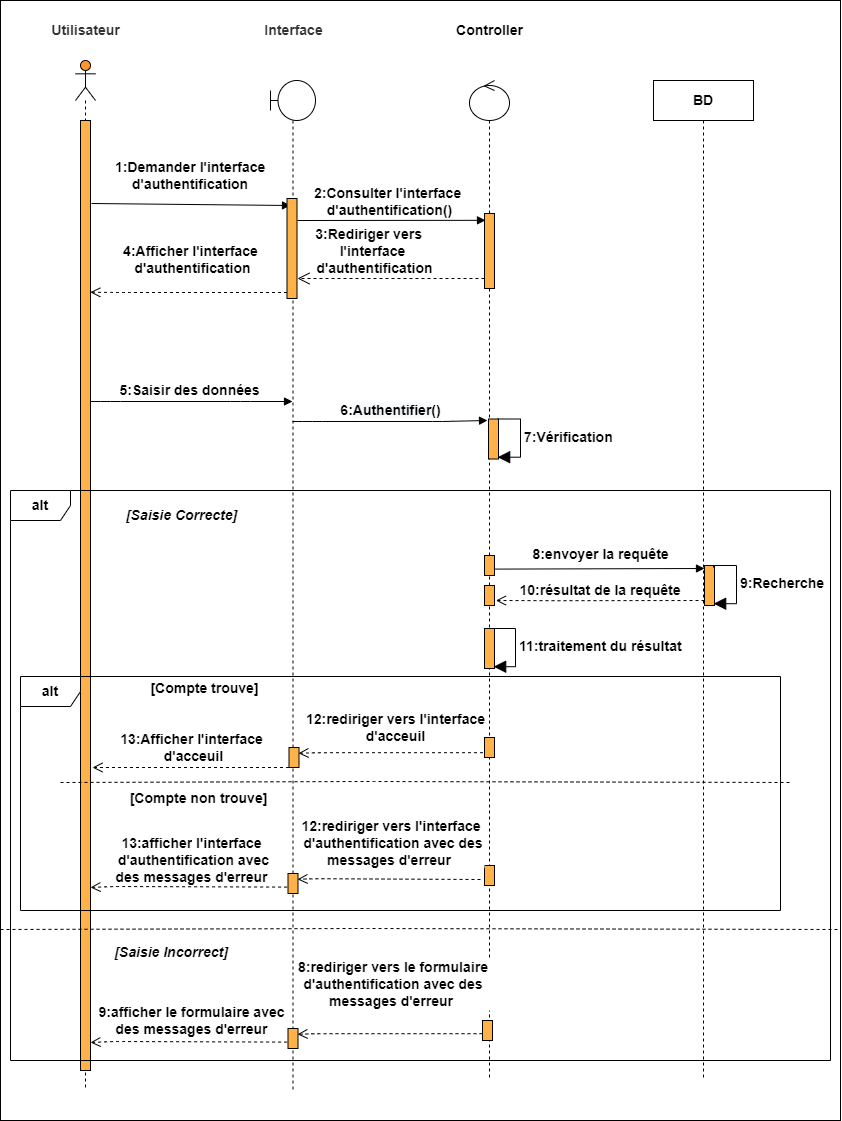

The diagram above was exported from draw.io. Its source (the exported page's mxGraphModel, read from the mxfile embedded in the PNG):
<mxGraphModel dx="1865" dy="489" grid="1" gridSize="10" guides="1" tooltips="1" connect="1" arrows="1" fold="1" page="1" pageScale="1" pageWidth="827" pageHeight="1169" math="0" shadow="0">
  <root>
    <mxCell id="0" />
    <mxCell id="1" parent="0" />
    <mxCell id="Goc7-zwg9t1Ih8TnDyVE-1" value="4:Afficher l'interface&#10; d'authentification" style="verticalAlign=bottom;endArrow=open;dashed=1;endSize=8;shadow=0;strokeWidth=1;fontStyle=1;entryX=0.98;entryY=0.333;entryDx=0;entryDy=0;entryPerimeter=0;fontSize=14;" parent="1" edge="1">
      <mxGeometry x="-0.0188" y="-14" relative="1" as="geometry">
        <mxPoint x="79.79999999999995" y="311.76" as="targetPoint" />
        <Array as="points">
          <mxPoint x="110" y="312" />
        </Array>
        <mxPoint x="276.5" y="312" as="sourcePoint" />
        <mxPoint x="1" as="offset" />
      </mxGeometry>
    </mxCell>
    <mxCell id="Goc7-zwg9t1Ih8TnDyVE-2" value="1:Demander l'interface&#10;d'authentification" style="verticalAlign=bottom;endArrow=block;shadow=0;strokeWidth=1;fontStyle=1;entryX=0.35;entryY=0.07;entryDx=0;entryDy=0;entryPerimeter=0;fontSize=14;" parent="1" target="Goc7-zwg9t1Ih8TnDyVE-10" edge="1">
      <mxGeometry x="-0.0099" y="10" relative="1" as="geometry">
        <mxPoint x="81" y="223" as="sourcePoint" />
        <mxPoint x="274" y="225" as="targetPoint" />
        <Array as="points" />
        <mxPoint as="offset" />
      </mxGeometry>
    </mxCell>
    <mxCell id="Goc7-zwg9t1Ih8TnDyVE-3" value="&lt;span style=&quot;font-size: 14px;&quot;&gt;BD&lt;/span&gt;" style="shape=umlLifeline;perimeter=lifelinePerimeter;whiteSpace=wrap;html=1;container=1;collapsible=0;recursiveResize=0;outlineConnect=0;fontSize=14;fontStyle=1" parent="1" vertex="1">
      <mxGeometry x="643" y="100" width="100" height="1000" as="geometry" />
    </mxCell>
    <mxCell id="Goc7-zwg9t1Ih8TnDyVE-4" value="" style="shape=umlLifeline;participant=umlActor;perimeter=lifelinePerimeter;whiteSpace=wrap;html=1;container=1;collapsible=0;recursiveResize=0;verticalAlign=top;spacingTop=36;outlineConnect=0;fillColor=#FF962E;fontSize=14;fontStyle=1" parent="1" vertex="1">
      <mxGeometry x="65" y="80" width="20" height="1030" as="geometry" />
    </mxCell>
    <mxCell id="Goc7-zwg9t1Ih8TnDyVE-5" value="" style="html=1;points=[];perimeter=orthogonalPerimeter;fillColor=#FFB14A;fontSize=14;fontStyle=1" parent="Goc7-zwg9t1Ih8TnDyVE-4" vertex="1">
      <mxGeometry x="5" y="60" width="10" height="950" as="geometry" />
    </mxCell>
    <mxCell id="Goc7-zwg9t1Ih8TnDyVE-6" value="alt" style="shape=umlFrame;whiteSpace=wrap;html=1;fontSize=14;fontStyle=1" parent="1" vertex="1">
      <mxGeometry y="510" width="820" height="570" as="geometry" />
    </mxCell>
    <mxCell id="Goc7-zwg9t1Ih8TnDyVE-7" value="" style="endArrow=none;dashed=1;html=1;fontSize=14;fontStyle=1" parent="1" edge="1">
      <mxGeometry width="50" height="50" relative="1" as="geometry">
        <mxPoint x="50" y="802" as="sourcePoint" />
        <mxPoint x="780" y="802" as="targetPoint" />
        <Array as="points">
          <mxPoint x="354" y="801" />
        </Array>
      </mxGeometry>
    </mxCell>
    <mxCell id="Goc7-zwg9t1Ih8TnDyVE-8" value="&lt;span style=&quot;font-size: 14px;&quot;&gt;5:Saisir des données&amp;nbsp;&lt;/span&gt;" style="html=1;verticalAlign=bottom;endArrow=block;fontSize=14;fontStyle=1" parent="1" edge="1">
      <mxGeometry width="80" relative="1" as="geometry">
        <mxPoint x="80" y="421" as="sourcePoint" />
        <mxPoint x="282" y="421" as="targetPoint" />
        <Array as="points">
          <mxPoint x="100" y="421" />
          <mxPoint x="230" y="421" />
        </Array>
      </mxGeometry>
    </mxCell>
    <mxCell id="Goc7-zwg9t1Ih8TnDyVE-9" value="" style="shape=umlLifeline;participant=umlBoundary;perimeter=lifelinePerimeter;whiteSpace=wrap;html=1;container=1;collapsible=0;recursiveResize=0;verticalAlign=top;spacingTop=36;outlineConnect=0;fontSize=14;fontStyle=1" parent="1" vertex="1">
      <mxGeometry x="260" y="100" width="45" height="1010" as="geometry" />
    </mxCell>
    <mxCell id="Goc7-zwg9t1Ih8TnDyVE-10" value="" style="html=1;points=[];perimeter=orthogonalPerimeter;fillColor=#FFB14A;fontSize=14;fontStyle=1" parent="Goc7-zwg9t1Ih8TnDyVE-9" vertex="1">
      <mxGeometry x="16.5" y="118" width="10" height="100" as="geometry" />
    </mxCell>
    <mxCell id="Goc7-zwg9t1Ih8TnDyVE-11" value="&lt;font color=&quot;#333333&quot;&gt;Utilisateur&lt;/font&gt;" style="text;html=1;align=center;verticalAlign=middle;resizable=0;points=[];autosize=1;strokeColor=none;fontSize=14;fontStyle=1" parent="1" vertex="1">
      <mxGeometry x="35" y="40" width="80" height="20" as="geometry" />
    </mxCell>
    <mxCell id="Goc7-zwg9t1Ih8TnDyVE-12" value="&lt;font color=&quot;#333333&quot; style=&quot;font-size: 14px;&quot;&gt;&lt;span style=&quot;font-size: 14px;&quot;&gt;Interface&lt;/span&gt;&lt;/font&gt;" style="text;html=1;align=center;verticalAlign=middle;resizable=0;points=[];autosize=1;strokeColor=none;fontSize=14;fontStyle=1" parent="1" vertex="1">
      <mxGeometry x="247.5" y="40" width="70" height="20" as="geometry" />
    </mxCell>
    <mxCell id="Goc7-zwg9t1Ih8TnDyVE-13" value="" style="shape=umlLifeline;participant=umlControl;perimeter=lifelinePerimeter;whiteSpace=wrap;html=1;container=1;collapsible=0;recursiveResize=0;verticalAlign=top;spacingTop=36;outlineConnect=0;fontSize=14;fontStyle=1" parent="1" vertex="1">
      <mxGeometry x="459" y="100" width="40" height="1000" as="geometry" />
    </mxCell>
    <mxCell id="_Ai4TQ4IWP5agS-zmZwO-11" value="&lt;span style=&quot;font-size: 14px;&quot;&gt;11:traitement du résultat&lt;/span&gt;" style="edgeStyle=orthogonalEdgeStyle;html=1;align=left;spacingLeft=2;endArrow=block;rounded=0;entryX=0.92;entryY=0.955;endSize=10;entryDx=0;entryDy=0;entryPerimeter=0;fontSize=14;fontStyle=1" parent="Goc7-zwg9t1Ih8TnDyVE-13" target="_Ai4TQ4IWP5agS-zmZwO-12" edge="1">
      <mxGeometry x="0.0118" relative="1" as="geometry">
        <mxPoint x="23" y="550" as="sourcePoint" />
        <Array as="points">
          <mxPoint x="23" y="548" />
          <mxPoint x="46" y="548" />
          <mxPoint x="46" y="586" />
        </Array>
        <mxPoint as="offset" />
      </mxGeometry>
    </mxCell>
    <mxCell id="_Ai4TQ4IWP5agS-zmZwO-12" value="" style="html=1;points=[];perimeter=orthogonalPerimeter;fillColor=#FFB14A;fontSize=14;fontStyle=1" parent="Goc7-zwg9t1Ih8TnDyVE-13" vertex="1">
      <mxGeometry x="15" y="548" width="10" height="40" as="geometry" />
    </mxCell>
    <mxCell id="Goc7-zwg9t1Ih8TnDyVE-15" value="&lt;span style=&quot;font-size: 14px;&quot;&gt;2:Consulter&lt;/span&gt;&lt;span style=&quot;font-size: 14px; background-color: rgb(255, 255, 255);&quot;&gt;&lt;span style=&quot;font-size: 14px;&quot;&gt;&amp;nbsp;l'interface &lt;br style=&quot;font-size: 14px;&quot;&gt;&lt;/span&gt;&lt;/span&gt;&lt;span style=&quot;font-size: 14px; background-color: rgb(255, 255, 255);&quot;&gt;d'authentification()&lt;/span&gt;&lt;span style=&quot;font-size: 14px; background-color: rgb(255, 255, 255);&quot;&gt;&lt;span style=&quot;font-size: 14px;&quot;&gt;&lt;br style=&quot;font-size: 14px;&quot;&gt;&lt;/span&gt;&lt;/span&gt;" style="text;html=1;align=center;verticalAlign=middle;resizable=0;points=[];autosize=1;strokeColor=none;fontSize=14;fontStyle=1" parent="1" vertex="1">
      <mxGeometry x="299" y="200.5" width="160" height="40" as="geometry" />
    </mxCell>
    <mxCell id="Goc7-zwg9t1Ih8TnDyVE-16" value="" style="verticalAlign=bottom;endArrow=block;shadow=0;strokeWidth=1;entryX=0.1;entryY=0.091;entryDx=0;entryDy=0;entryPerimeter=0;fontSize=14;fontStyle=1" parent="1" target="Goc7-zwg9t1Ih8TnDyVE-29" edge="1">
      <mxGeometry relative="1" as="geometry">
        <mxPoint x="287" y="240" as="sourcePoint" />
        <mxPoint x="436.5999999999999" y="238.20000000000005" as="targetPoint" />
        <Array as="points" />
      </mxGeometry>
    </mxCell>
    <mxCell id="Goc7-zwg9t1Ih8TnDyVE-17" value="" style="verticalAlign=bottom;endArrow=open;dashed=1;endSize=10;shadow=0;strokeWidth=1;exitX=0.6;exitY=0.867;exitDx=0;exitDy=0;exitPerimeter=0;fontSize=14;fontStyle=1" parent="1" source="Goc7-zwg9t1Ih8TnDyVE-29" edge="1">
      <mxGeometry relative="1" as="geometry">
        <mxPoint x="287" y="298" as="targetPoint" />
        <Array as="points" />
        <mxPoint x="435" y="298" as="sourcePoint" />
      </mxGeometry>
    </mxCell>
    <mxCell id="Goc7-zwg9t1Ih8TnDyVE-18" value="&lt;font style=&quot;font-size: 14px;&quot;&gt;Controller&lt;/font&gt;" style="text;html=1;align=center;verticalAlign=middle;resizable=0;points=[];autosize=1;strokeColor=none;fontSize=14;fontStyle=1" parent="1" vertex="1">
      <mxGeometry x="439" y="40" width="80" height="20" as="geometry" />
    </mxCell>
    <mxCell id="Goc7-zwg9t1Ih8TnDyVE-20" value="&lt;font style=&quot;font-size: 14px&quot;&gt;6:&lt;span style=&quot;text-align: left ; background-color: rgb(248 , 249 , 250)&quot;&gt;Authentifier&lt;/span&gt;()&lt;/font&gt;" style="html=1;verticalAlign=bottom;endArrow=block;fontSize=14;fontStyle=1" parent="1" edge="1">
      <mxGeometry width="80" relative="1" as="geometry">
        <mxPoint x="282" y="441" as="sourcePoint" />
        <mxPoint x="477" y="440" as="targetPoint" />
        <Array as="points">
          <mxPoint x="302" y="441" />
          <mxPoint x="432" y="441" />
        </Array>
      </mxGeometry>
    </mxCell>
    <mxCell id="Goc7-zwg9t1Ih8TnDyVE-29" value="" style="html=1;points=[];perimeter=orthogonalPerimeter;fillColor=#FFB14A;fontSize=14;fontStyle=1" parent="1" vertex="1">
      <mxGeometry x="474" y="233" width="10" height="75" as="geometry" />
    </mxCell>
    <mxCell id="Goc7-zwg9t1Ih8TnDyVE-35" value="&lt;span style=&quot;font-size: 14px;&quot;&gt;3:Rediriger vers&amp;nbsp;&amp;nbsp;&lt;br style=&quot;font-size: 14px;&quot;&gt;&lt;/span&gt;&lt;span style=&quot;font-size: 14px; background-color: rgb(255, 255, 255);&quot;&gt;l'interface&lt;/span&gt;&lt;span style=&quot;font-size: 14px;&quot;&gt;&lt;br style=&quot;font-size: 14px;&quot;&gt;&amp;nbsp;d'authentification&lt;/span&gt;" style="text;html=1;align=center;verticalAlign=middle;resizable=0;points=[];autosize=1;strokeColor=none;fontSize=14;fontStyle=1" parent="1" vertex="1">
      <mxGeometry x="292" y="240.5" width="140" height="60" as="geometry" />
    </mxCell>
    <mxCell id="Goc7-zwg9t1Ih8TnDyVE-36" value="&lt;span style=&quot;font-size: 14px;&quot;&gt;7:Vérification&lt;/span&gt;" style="edgeStyle=orthogonalEdgeStyle;html=1;align=left;spacingLeft=2;endArrow=block;rounded=0;entryX=0.92;entryY=0.955;endSize=10;entryDx=0;entryDy=0;entryPerimeter=0;fontSize=14;fontStyle=1" parent="1" target="Goc7-zwg9t1Ih8TnDyVE-37" edge="1">
      <mxGeometry relative="1" as="geometry">
        <mxPoint x="487" y="440.5" as="sourcePoint" />
        <Array as="points">
          <mxPoint x="487" y="438.5" />
          <mxPoint x="510" y="438.5" />
          <mxPoint x="510" y="476.5" />
        </Array>
      </mxGeometry>
    </mxCell>
    <mxCell id="Goc7-zwg9t1Ih8TnDyVE-37" value="" style="html=1;points=[];perimeter=orthogonalPerimeter;fillColor=#FFB14A;fontSize=14;fontStyle=1" parent="1" vertex="1">
      <mxGeometry x="478" y="438.5" width="10" height="40" as="geometry" />
    </mxCell>
    <mxCell id="Goc7-zwg9t1Ih8TnDyVE-39" value="[Saisie Incorrect]" style="text;align=center;fontStyle=3;verticalAlign=middle;spacingLeft=3;spacingRight=3;strokeColor=none;rotatable=0;points=[[0,0.5],[1,0.5]];portConstraint=eastwest;fontSize=14;" parent="1" vertex="1">
      <mxGeometry x="121" y="958" width="80" height="26" as="geometry" />
    </mxCell>
    <mxCell id="Goc7-zwg9t1Ih8TnDyVE-40" value="" style="html=1;points=[];perimeter=orthogonalPerimeter;fontSize=14;fillColor=#FFB14A;fontStyle=1" parent="1" vertex="1">
      <mxGeometry x="474" y="575" width="10" height="20" as="geometry" />
    </mxCell>
    <mxCell id="Goc7-zwg9t1Ih8TnDyVE-41" value="" style="html=1;points=[];perimeter=orthogonalPerimeter;fontSize=14;fillColor=#FFB14A;fontStyle=1" parent="1" vertex="1">
      <mxGeometry x="277.5" y="893" width="10" height="20" as="geometry" />
    </mxCell>
    <mxCell id="Goc7-zwg9t1Ih8TnDyVE-43" value="" style="html=1;points=[];perimeter=orthogonalPerimeter;fontSize=14;fillColor=#FFB14A;fontStyle=1" parent="1" vertex="1">
      <mxGeometry x="474" y="885" width="10" height="20" as="geometry" />
    </mxCell>
    <mxCell id="Goc7-zwg9t1Ih8TnDyVE-44" value="12:rediriger vers l'interface&#10; d'authentification avec des&#10;messages d'erreur " style="verticalAlign=bottom;endArrow=open;dashed=1;endSize=8;shadow=0;strokeWidth=1;fontStyle=1;entryX=0.94;entryY=0.29;entryDx=0;entryDy=0;entryPerimeter=0;fontSize=14;" parent="1" edge="1">
      <mxGeometry x="-0.016" y="-9" relative="1" as="geometry">
        <mxPoint x="287" y="898.8" as="targetPoint" />
        <Array as="points">
          <mxPoint x="304" y="898.2" />
        </Array>
        <mxPoint x="470" y="899" as="sourcePoint" />
        <mxPoint x="1" as="offset" />
      </mxGeometry>
    </mxCell>
    <mxCell id="Goc7-zwg9t1Ih8TnDyVE-45" value="&lt;i style=&quot;font-size: 14px&quot;&gt;&lt;span style=&quot;font-size: 14px&quot;&gt;[Saisie Correcte]&lt;/span&gt;&lt;/i&gt;" style="text;html=1;align=center;verticalAlign=middle;resizable=0;points=[];autosize=1;strokeColor=none;fontSize=14;fontStyle=1" parent="1" vertex="1">
      <mxGeometry x="106" y="525" width="130" height="20" as="geometry" />
    </mxCell>
    <mxCell id="Goc7-zwg9t1Ih8TnDyVE-48" value="&lt;span style=&quot;font-size: 14px;&quot;&gt;8:envoyer la requête&lt;br style=&quot;font-size: 14px;&quot;&gt;&lt;/span&gt;" style="html=1;verticalAlign=bottom;endArrow=block;exitX=1.06;exitY=0.68;exitDx=0;exitDy=0;exitPerimeter=0;fontSize=14;fontStyle=1" parent="1" source="Goc7-zwg9t1Ih8TnDyVE-40" edge="1">
      <mxGeometry x="-0.0002" y="3" width="80" relative="1" as="geometry">
        <mxPoint x="488" y="588" as="sourcePoint" />
        <mxPoint x="694" y="588" as="targetPoint" />
        <mxPoint as="offset" />
      </mxGeometry>
    </mxCell>
    <mxCell id="Goc7-zwg9t1Ih8TnDyVE-49" value="" style="html=1;points=[];perimeter=orthogonalPerimeter;fillColor=#FFB14A;fontSize=14;fontStyle=1" parent="1" vertex="1">
      <mxGeometry x="694" y="585" width="10" height="40" as="geometry" />
    </mxCell>
    <mxCell id="Goc7-zwg9t1Ih8TnDyVE-50" value="&lt;span style=&quot;font-size: 14px;&quot;&gt;9:Recherche&lt;/span&gt;" style="edgeStyle=orthogonalEdgeStyle;html=1;align=left;spacingLeft=2;endArrow=block;rounded=0;entryX=0.92;entryY=0.955;endSize=10;entryDx=0;entryDy=0;entryPerimeter=0;fontSize=14;fontStyle=1" parent="1" target="Goc7-zwg9t1Ih8TnDyVE-49" edge="1">
      <mxGeometry relative="1" as="geometry">
        <mxPoint x="703" y="587" as="sourcePoint" />
        <Array as="points">
          <mxPoint x="703" y="585" />
          <mxPoint x="726" y="585" />
          <mxPoint x="726" y="623" />
        </Array>
      </mxGeometry>
    </mxCell>
    <mxCell id="Goc7-zwg9t1Ih8TnDyVE-51" value="10:résultat de la requête" style="verticalAlign=bottom;endArrow=open;dashed=1;endSize=8;shadow=0;strokeWidth=1;fontStyle=1;entryX=1.14;entryY=0.5;entryDx=0;entryDy=0;entryPerimeter=0;fontSize=14;" parent="1" edge="1">
      <mxGeometry relative="1" as="geometry">
        <mxPoint x="485.4000000000001" y="620" as="targetPoint" />
        <Array as="points">
          <mxPoint x="542.4" y="620.2" />
        </Array>
        <mxPoint x="694" y="620" as="sourcePoint" />
      </mxGeometry>
    </mxCell>
    <mxCell id="Goc7-zwg9t1Ih8TnDyVE-54" value="&lt;span style=&quot;font-size: 14px&quot;&gt;13:Afficher l'interface&lt;br&gt;&amp;nbsp;d'acceuil&lt;/span&gt;" style="text;html=1;align=center;verticalAlign=middle;resizable=0;points=[];autosize=1;strokeColor=none;fontSize=14;fontStyle=1" parent="1" vertex="1">
      <mxGeometry x="101" y="747" width="160" height="40" as="geometry" />
    </mxCell>
    <mxCell id="Goc7-zwg9t1Ih8TnDyVE-55" value="" style="html=1;points=[];perimeter=orthogonalPerimeter;fontSize=14;fillColor=#FFB14A;fontStyle=1" parent="1" vertex="1">
      <mxGeometry x="474" y="605" width="10" height="20" as="geometry" />
    </mxCell>
    <mxCell id="Goc7-zwg9t1Ih8TnDyVE-56" value="" style="html=1;points=[];perimeter=orthogonalPerimeter;fontSize=14;fillColor=#FFB14A;fontStyle=1" parent="1" vertex="1">
      <mxGeometry x="278.5" y="767" width="10" height="20" as="geometry" />
    </mxCell>
    <mxCell id="Goc7-zwg9t1Ih8TnDyVE-57" value="12:rediriger vers l'interface&#10;d'acceuil" style="verticalAlign=bottom;endArrow=open;dashed=1;endSize=8;shadow=0;strokeWidth=1;fontStyle=1;entryX=0.94;entryY=0.29;entryDx=0;entryDy=0;entryPerimeter=0;fontSize=14;" parent="1" source="Goc7-zwg9t1Ih8TnDyVE-13" edge="1">
      <mxGeometry x="-0.0206" y="-6" relative="1" as="geometry">
        <mxPoint x="288" y="772.8" as="targetPoint" />
        <Array as="points">
          <mxPoint x="305" y="772.2" />
        </Array>
        <mxPoint x="431" y="773" as="sourcePoint" />
        <mxPoint as="offset" />
      </mxGeometry>
    </mxCell>
    <mxCell id="Goc7-zwg9t1Ih8TnDyVE-58" value="" style="verticalAlign=bottom;endArrow=open;dashed=1;endSize=8;shadow=0;strokeWidth=1;fontStyle=1;fontSize=14;" parent="1" source="Goc7-zwg9t1Ih8TnDyVE-56" edge="1">
      <mxGeometry x="1" y="-81" relative="1" as="geometry">
        <mxPoint x="82" y="787" as="targetPoint" />
        <Array as="points" />
        <mxPoint x="229" y="658.8" as="sourcePoint" />
        <mxPoint x="-76" y="67" as="offset" />
      </mxGeometry>
    </mxCell>
    <mxCell id="Goc7-zwg9t1Ih8TnDyVE-59" value="&lt;span style=&quot;font-size: 14px;&quot;&gt;13:afficher&lt;/span&gt;&lt;span style=&quot;font-size: 14px; background-color: rgb(255, 255, 255);&quot;&gt;&amp;nbsp;l'interface&lt;/span&gt;&lt;br style=&quot;padding: 0px; margin: 0px; font-size: 14px;&quot;&gt;&lt;span style=&quot;font-size: 14px; background-color: rgb(255, 255, 255);&quot;&gt;&amp;nbsp;d'authentification&lt;/span&gt;&lt;span style=&quot;font-size: 14px;&quot;&gt;&amp;nbsp;avec&lt;br style=&quot;font-size: 14px;&quot;&gt;des messages d'erreur&lt;br style=&quot;font-size: 14px;&quot;&gt;&lt;/span&gt;" style="text;html=1;align=center;verticalAlign=middle;resizable=0;points=[];autosize=1;strokeColor=none;fontSize=14;fontStyle=1" parent="1" vertex="1">
      <mxGeometry x="96" y="850" width="170" height="60" as="geometry" />
    </mxCell>
    <mxCell id="_Ai4TQ4IWP5agS-zmZwO-8" value="" style="verticalAlign=bottom;endArrow=open;dashed=1;endSize=8;shadow=0;strokeWidth=1;fontStyle=1;exitX=-0.09;exitY=0.68;exitDx=0;exitDy=0;exitPerimeter=0;fontSize=14;" parent="1" source="Goc7-zwg9t1Ih8TnDyVE-41" edge="1">
      <mxGeometry x="1" y="-81" relative="1" as="geometry">
        <mxPoint x="80" y="907" as="targetPoint" />
        <Array as="points">
          <mxPoint x="102" y="906" />
        </Array>
        <mxPoint x="282.5" y="892.3200000000002" as="sourcePoint" />
        <mxPoint x="-76" y="67" as="offset" />
      </mxGeometry>
    </mxCell>
    <mxCell id="_Ai4TQ4IWP5agS-zmZwO-13" value="&lt;span style=&quot;font-size: 14px&quot;&gt;[Compte trouve]&lt;/span&gt;" style="text;html=1;align=center;verticalAlign=middle;resizable=0;points=[];autosize=1;strokeColor=none;fontSize=14;fontStyle=1" parent="1" vertex="1">
      <mxGeometry x="133.5" y="698" width="120" height="20" as="geometry" />
    </mxCell>
    <mxCell id="_Ai4TQ4IWP5agS-zmZwO-14" value="&lt;span style=&quot;font-size: 14px&quot;&gt;[Compte non trouve]&lt;/span&gt;" style="text;html=1;align=center;verticalAlign=middle;resizable=0;points=[];autosize=1;strokeColor=none;fontSize=14;fontStyle=1" parent="1" vertex="1">
      <mxGeometry x="112.5" y="808" width="150" height="20" as="geometry" />
    </mxCell>
    <mxCell id="_Ai4TQ4IWP5agS-zmZwO-17" value="" style="endArrow=none;dashed=1;html=1;fontSize=14;fontStyle=1" parent="1" edge="1">
      <mxGeometry width="50" height="50" relative="1" as="geometry">
        <mxPoint x="-10" y="949" as="sourcePoint" />
        <mxPoint x="830" y="949" as="targetPoint" />
        <Array as="points">
          <mxPoint x="348" y="948" />
        </Array>
      </mxGeometry>
    </mxCell>
    <mxCell id="_Ai4TQ4IWP5agS-zmZwO-19" value="" style="html=1;points=[];perimeter=orthogonalPerimeter;fontSize=14;fillColor=#FFB14A;fontStyle=1" parent="1" vertex="1">
      <mxGeometry x="277.5" y="1048" width="10" height="20" as="geometry" />
    </mxCell>
    <mxCell id="_Ai4TQ4IWP5agS-zmZwO-20" value="" style="html=1;points=[];perimeter=orthogonalPerimeter;fontSize=14;fillColor=#FFB14A;fontStyle=1" parent="1" vertex="1">
      <mxGeometry x="472" y="1040" width="10" height="20" as="geometry" />
    </mxCell>
    <mxCell id="_Ai4TQ4IWP5agS-zmZwO-21" value="8:rediriger vers le formulaire&#10;d'authentification avec des&#10;messages d'erreur " style="verticalAlign=bottom;endArrow=open;dashed=1;endSize=8;shadow=0;strokeWidth=1;fontStyle=1;entryX=0.94;entryY=0.29;entryDx=0;entryDy=0;entryPerimeter=0;fontSize=14;" parent="1" source="_Ai4TQ4IWP5agS-zmZwO-20" edge="1">
      <mxGeometry x="-0.0331" y="-22" relative="1" as="geometry">
        <mxPoint x="287" y="1053.8" as="targetPoint" />
        <Array as="points">
          <mxPoint x="304" y="1053.2" />
        </Array>
        <mxPoint x="430" y="1054" as="sourcePoint" />
        <mxPoint as="offset" />
      </mxGeometry>
    </mxCell>
    <mxCell id="_Ai4TQ4IWP5agS-zmZwO-22" value="&lt;span style=&quot;font-size: 14px;&quot;&gt;9:afficher le formulaire avec&lt;br style=&quot;font-size: 14px;&quot;&gt;des messages d'erreur&lt;br style=&quot;font-size: 14px;&quot;&gt;&lt;/span&gt;" style="text;html=1;align=center;verticalAlign=middle;resizable=0;points=[];autosize=1;strokeColor=none;fontSize=14;fontStyle=1" parent="1" vertex="1">
      <mxGeometry x="81" y="1020" width="200" height="40" as="geometry" />
    </mxCell>
    <mxCell id="_Ai4TQ4IWP5agS-zmZwO-23" value="" style="verticalAlign=bottom;endArrow=open;dashed=1;endSize=8;shadow=0;strokeWidth=1;fontStyle=1;exitX=-0.09;exitY=0.68;exitDx=0;exitDy=0;exitPerimeter=0;fontSize=14;" parent="1" source="_Ai4TQ4IWP5agS-zmZwO-19" edge="1">
      <mxGeometry x="1" y="-81" relative="1" as="geometry">
        <mxPoint x="80" y="1062" as="targetPoint" />
        <Array as="points">
          <mxPoint x="102" y="1061" />
        </Array>
        <mxPoint x="282.5" y="1047.3200000000002" as="sourcePoint" />
        <mxPoint x="-76" y="67" as="offset" />
      </mxGeometry>
    </mxCell>
    <mxCell id="5Grtfk_YmpPFFoYcXjyj-2" value="" style="html=1;points=[];perimeter=orthogonalPerimeter;fontSize=14;fillColor=#FFB14A;fontStyle=1" parent="1" vertex="1">
      <mxGeometry x="474" y="757" width="10" height="20" as="geometry" />
    </mxCell>
    <mxCell id="_Ai4TQ4IWP5agS-zmZwO-15" value="&lt;font color=&quot;#000000&quot; style=&quot;font-size: 14px;&quot;&gt;alt&lt;/font&gt;" style="shape=umlFrame;whiteSpace=wrap;html=1;fontColor=#FF0000;fontSize=14;fontStyle=1" parent="1" vertex="1">
      <mxGeometry x="10" y="696" width="760" height="234" as="geometry" />
    </mxCell>
    <mxCell id="vX8HNOASqkMR-7ICZ08Z-1" value="" style="rounded=0;whiteSpace=wrap;html=1;fontSize=14;fillColor=none;" parent="1" vertex="1">
      <mxGeometry x="-10" y="20" width="840" height="1120" as="geometry" />
    </mxCell>
  </root>
</mxGraphModel>